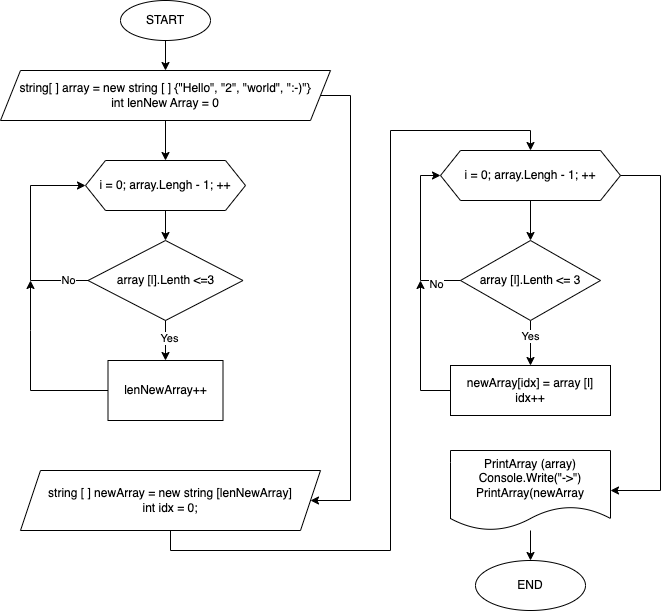

The diagram above was exported from draw.io. Its source (the exported page's mxGraphModel, read from the mxfile embedded in the PNG):
<mxGraphModel dx="651" dy="463" grid="1" gridSize="10" guides="1" tooltips="1" connect="1" arrows="1" fold="1" page="1" pageScale="1" pageWidth="827" pageHeight="1169" math="0" shadow="0">
  <root>
    <mxCell id="0" />
    <mxCell id="1" parent="0" />
    <mxCell id="5PkFTtrHTikLfx-ZdDQ2-3" value="" style="edgeStyle=orthogonalEdgeStyle;rounded=0;orthogonalLoop=1;jettySize=auto;html=1;" edge="1" parent="1" source="5PkFTtrHTikLfx-ZdDQ2-1" target="5PkFTtrHTikLfx-ZdDQ2-2">
      <mxGeometry relative="1" as="geometry" />
    </mxCell>
    <mxCell id="5PkFTtrHTikLfx-ZdDQ2-1" value="START" style="ellipse;whiteSpace=wrap;html=1;" vertex="1" parent="1">
      <mxGeometry x="130" y="40" width="90" height="40" as="geometry" />
    </mxCell>
    <mxCell id="5PkFTtrHTikLfx-ZdDQ2-5" value="" style="edgeStyle=orthogonalEdgeStyle;rounded=0;orthogonalLoop=1;jettySize=auto;html=1;" edge="1" parent="1" source="5PkFTtrHTikLfx-ZdDQ2-2" target="5PkFTtrHTikLfx-ZdDQ2-4">
      <mxGeometry relative="1" as="geometry" />
    </mxCell>
    <mxCell id="5PkFTtrHTikLfx-ZdDQ2-2" value="string[ ] array = new string [ ] {&quot;Hello&quot;, &quot;2&quot;, &quot;world&quot;, &quot;:-)&quot;}&lt;br&gt;int lenNew Array = 0" style="shape=parallelogram;perimeter=parallelogramPerimeter;whiteSpace=wrap;html=1;fixedSize=1;" vertex="1" parent="1">
      <mxGeometry x="10" y="110" width="330" height="50" as="geometry" />
    </mxCell>
    <mxCell id="5PkFTtrHTikLfx-ZdDQ2-7" value="" style="edgeStyle=orthogonalEdgeStyle;rounded=0;orthogonalLoop=1;jettySize=auto;html=1;" edge="1" parent="1" source="5PkFTtrHTikLfx-ZdDQ2-4" target="5PkFTtrHTikLfx-ZdDQ2-6">
      <mxGeometry relative="1" as="geometry" />
    </mxCell>
    <mxCell id="5PkFTtrHTikLfx-ZdDQ2-4" value="i = 0; array.Lengh - 1; ++" style="shape=hexagon;perimeter=hexagonPerimeter2;whiteSpace=wrap;html=1;fixedSize=1;" vertex="1" parent="1">
      <mxGeometry x="95" y="200" width="160" height="50" as="geometry" />
    </mxCell>
    <mxCell id="5PkFTtrHTikLfx-ZdDQ2-9" value="" style="edgeStyle=orthogonalEdgeStyle;rounded=0;orthogonalLoop=1;jettySize=auto;html=1;" edge="1" parent="1" source="5PkFTtrHTikLfx-ZdDQ2-6" target="5PkFTtrHTikLfx-ZdDQ2-8">
      <mxGeometry relative="1" as="geometry" />
    </mxCell>
    <mxCell id="5PkFTtrHTikLfx-ZdDQ2-10" value="Yes" style="edgeLabel;html=1;align=center;verticalAlign=middle;resizable=0;points=[];" vertex="1" connectable="0" parent="5PkFTtrHTikLfx-ZdDQ2-9">
      <mxGeometry x="-0.15" y="3" relative="1" as="geometry">
        <mxPoint as="offset" />
      </mxGeometry>
    </mxCell>
    <mxCell id="5PkFTtrHTikLfx-ZdDQ2-6" value="array [l].Lenth &amp;lt;=3" style="rhombus;whiteSpace=wrap;html=1;" vertex="1" parent="1">
      <mxGeometry x="97.5" y="280" width="155" height="80" as="geometry" />
    </mxCell>
    <mxCell id="5PkFTtrHTikLfx-ZdDQ2-8" value="lenNewArray++" style="whiteSpace=wrap;html=1;" vertex="1" parent="1">
      <mxGeometry x="117.5" y="400" width="115" height="60" as="geometry" />
    </mxCell>
    <mxCell id="5PkFTtrHTikLfx-ZdDQ2-11" value="" style="endArrow=classic;html=1;rounded=0;exitX=0;exitY=0.5;exitDx=0;exitDy=0;" edge="1" parent="1" source="5PkFTtrHTikLfx-ZdDQ2-8">
      <mxGeometry width="50" height="50" relative="1" as="geometry">
        <mxPoint x="310" y="270" as="sourcePoint" />
        <mxPoint x="40" y="320" as="targetPoint" />
        <Array as="points">
          <mxPoint x="40" y="430" />
          <mxPoint x="40" y="370" />
        </Array>
      </mxGeometry>
    </mxCell>
    <mxCell id="5PkFTtrHTikLfx-ZdDQ2-12" value="" style="endArrow=classic;html=1;rounded=0;exitX=0;exitY=0.5;exitDx=0;exitDy=0;entryX=0;entryY=0.5;entryDx=0;entryDy=0;" edge="1" parent="1" source="5PkFTtrHTikLfx-ZdDQ2-6" target="5PkFTtrHTikLfx-ZdDQ2-4">
      <mxGeometry width="50" height="50" relative="1" as="geometry">
        <mxPoint x="310" y="370" as="sourcePoint" />
        <mxPoint x="360" y="320" as="targetPoint" />
        <Array as="points">
          <mxPoint x="40" y="320" />
          <mxPoint x="40" y="225" />
        </Array>
      </mxGeometry>
    </mxCell>
    <mxCell id="5PkFTtrHTikLfx-ZdDQ2-13" value="No" style="edgeLabel;html=1;align=center;verticalAlign=middle;resizable=0;points=[];" vertex="1" connectable="0" parent="5PkFTtrHTikLfx-ZdDQ2-12">
      <mxGeometry x="-0.8024" y="-1" relative="1" as="geometry">
        <mxPoint x="1" as="offset" />
      </mxGeometry>
    </mxCell>
    <mxCell id="5PkFTtrHTikLfx-ZdDQ2-17" value="string [ ] newArray = new string [lenNewArray]&lt;br&gt;int idx = 0;" style="shape=parallelogram;perimeter=parallelogramPerimeter;whiteSpace=wrap;html=1;fixedSize=1;" vertex="1" parent="1">
      <mxGeometry x="30" y="510" width="300" height="60" as="geometry" />
    </mxCell>
    <mxCell id="5PkFTtrHTikLfx-ZdDQ2-18" value="" style="endArrow=classic;html=1;rounded=0;exitX=1;exitY=0.5;exitDx=0;exitDy=0;entryX=1;entryY=0.5;entryDx=0;entryDy=0;" edge="1" parent="1" source="5PkFTtrHTikLfx-ZdDQ2-2" target="5PkFTtrHTikLfx-ZdDQ2-17">
      <mxGeometry width="50" height="50" relative="1" as="geometry">
        <mxPoint x="310" y="420" as="sourcePoint" />
        <mxPoint x="360" y="370" as="targetPoint" />
        <Array as="points">
          <mxPoint x="360" y="135" />
          <mxPoint x="360" y="540" />
        </Array>
      </mxGeometry>
    </mxCell>
    <mxCell id="5PkFTtrHTikLfx-ZdDQ2-21" value="" style="edgeStyle=orthogonalEdgeStyle;rounded=0;orthogonalLoop=1;jettySize=auto;html=1;" edge="1" parent="1" source="5PkFTtrHTikLfx-ZdDQ2-19" target="5PkFTtrHTikLfx-ZdDQ2-20">
      <mxGeometry relative="1" as="geometry" />
    </mxCell>
    <mxCell id="5PkFTtrHTikLfx-ZdDQ2-19" value="i = 0; array.Lengh - 1; ++" style="shape=hexagon;perimeter=hexagonPerimeter2;whiteSpace=wrap;html=1;fixedSize=1;" vertex="1" parent="1">
      <mxGeometry x="450" y="190" width="180" height="50" as="geometry" />
    </mxCell>
    <mxCell id="5PkFTtrHTikLfx-ZdDQ2-23" value="" style="edgeStyle=orthogonalEdgeStyle;rounded=0;orthogonalLoop=1;jettySize=auto;html=1;" edge="1" parent="1" source="5PkFTtrHTikLfx-ZdDQ2-20" target="5PkFTtrHTikLfx-ZdDQ2-22">
      <mxGeometry relative="1" as="geometry" />
    </mxCell>
    <mxCell id="5PkFTtrHTikLfx-ZdDQ2-24" value="Yes" style="edgeLabel;html=1;align=center;verticalAlign=middle;resizable=0;points=[];" vertex="1" connectable="0" parent="5PkFTtrHTikLfx-ZdDQ2-23">
      <mxGeometry x="-0.3333" y="-1" relative="1" as="geometry">
        <mxPoint as="offset" />
      </mxGeometry>
    </mxCell>
    <mxCell id="5PkFTtrHTikLfx-ZdDQ2-20" value="array [l].Lenth &amp;lt;= 3" style="rhombus;whiteSpace=wrap;html=1;" vertex="1" parent="1">
      <mxGeometry x="470" y="280" width="140" height="80" as="geometry" />
    </mxCell>
    <mxCell id="5PkFTtrHTikLfx-ZdDQ2-22" value="newArray[idx] = array [l]&lt;br&gt;idx++" style="whiteSpace=wrap;html=1;" vertex="1" parent="1">
      <mxGeometry x="460" y="405" width="160" height="50" as="geometry" />
    </mxCell>
    <mxCell id="5PkFTtrHTikLfx-ZdDQ2-25" value="" style="endArrow=classic;html=1;rounded=0;exitX=0;exitY=0.5;exitDx=0;exitDy=0;" edge="1" parent="1" source="5PkFTtrHTikLfx-ZdDQ2-22">
      <mxGeometry width="50" height="50" relative="1" as="geometry">
        <mxPoint x="410" y="370" as="sourcePoint" />
        <mxPoint x="430" y="320" as="targetPoint" />
        <Array as="points">
          <mxPoint x="430" y="430" />
        </Array>
      </mxGeometry>
    </mxCell>
    <mxCell id="5PkFTtrHTikLfx-ZdDQ2-26" value="" style="endArrow=classic;html=1;rounded=0;entryX=0;entryY=0.5;entryDx=0;entryDy=0;exitX=0;exitY=0.5;exitDx=0;exitDy=0;" edge="1" parent="1" source="5PkFTtrHTikLfx-ZdDQ2-20" target="5PkFTtrHTikLfx-ZdDQ2-19">
      <mxGeometry width="50" height="50" relative="1" as="geometry">
        <mxPoint x="410" y="370" as="sourcePoint" />
        <mxPoint x="460" y="320" as="targetPoint" />
        <Array as="points">
          <mxPoint x="430" y="320" />
          <mxPoint x="430" y="215" />
        </Array>
      </mxGeometry>
    </mxCell>
    <mxCell id="5PkFTtrHTikLfx-ZdDQ2-27" value="No" style="edgeLabel;html=1;align=center;verticalAlign=middle;resizable=0;points=[];" vertex="1" connectable="0" parent="5PkFTtrHTikLfx-ZdDQ2-26">
      <mxGeometry x="-0.697" y="3" relative="1" as="geometry">
        <mxPoint as="offset" />
      </mxGeometry>
    </mxCell>
    <mxCell id="5PkFTtrHTikLfx-ZdDQ2-28" value="" style="endArrow=classic;html=1;rounded=0;exitX=0.5;exitY=1;exitDx=0;exitDy=0;entryX=0.5;entryY=0;entryDx=0;entryDy=0;" edge="1" parent="1" source="5PkFTtrHTikLfx-ZdDQ2-17" target="5PkFTtrHTikLfx-ZdDQ2-19">
      <mxGeometry width="50" height="50" relative="1" as="geometry">
        <mxPoint x="410" y="450" as="sourcePoint" />
        <mxPoint x="460" y="400" as="targetPoint" />
        <Array as="points">
          <mxPoint x="180" y="590" />
          <mxPoint x="400" y="590" />
          <mxPoint x="400" y="170" />
          <mxPoint x="540" y="170" />
        </Array>
      </mxGeometry>
    </mxCell>
    <mxCell id="5PkFTtrHTikLfx-ZdDQ2-31" value="" style="edgeStyle=orthogonalEdgeStyle;rounded=0;orthogonalLoop=1;jettySize=auto;html=1;" edge="1" parent="1" source="5PkFTtrHTikLfx-ZdDQ2-29" target="5PkFTtrHTikLfx-ZdDQ2-30">
      <mxGeometry relative="1" as="geometry" />
    </mxCell>
    <mxCell id="5PkFTtrHTikLfx-ZdDQ2-29" value="PrintArray (array)&lt;br&gt;Console.Write(&quot;-&amp;gt;&quot;)&lt;br&gt;PrintArray(newArray" style="shape=document;whiteSpace=wrap;html=1;boundedLbl=1;" vertex="1" parent="1">
      <mxGeometry x="460" y="490" width="160" height="80" as="geometry" />
    </mxCell>
    <mxCell id="5PkFTtrHTikLfx-ZdDQ2-30" value="END" style="ellipse;whiteSpace=wrap;html=1;" vertex="1" parent="1">
      <mxGeometry x="485" y="600" width="110" height="50" as="geometry" />
    </mxCell>
    <mxCell id="5PkFTtrHTikLfx-ZdDQ2-32" value="" style="endArrow=classic;html=1;rounded=0;exitX=1;exitY=0.5;exitDx=0;exitDy=0;entryX=1;entryY=0.5;entryDx=0;entryDy=0;" edge="1" parent="1" source="5PkFTtrHTikLfx-ZdDQ2-19" target="5PkFTtrHTikLfx-ZdDQ2-29">
      <mxGeometry width="50" height="50" relative="1" as="geometry">
        <mxPoint x="410" y="440" as="sourcePoint" />
        <mxPoint x="620" y="520" as="targetPoint" />
        <Array as="points">
          <mxPoint x="670" y="215" />
          <mxPoint x="670" y="530" />
        </Array>
      </mxGeometry>
    </mxCell>
  </root>
</mxGraphModel>